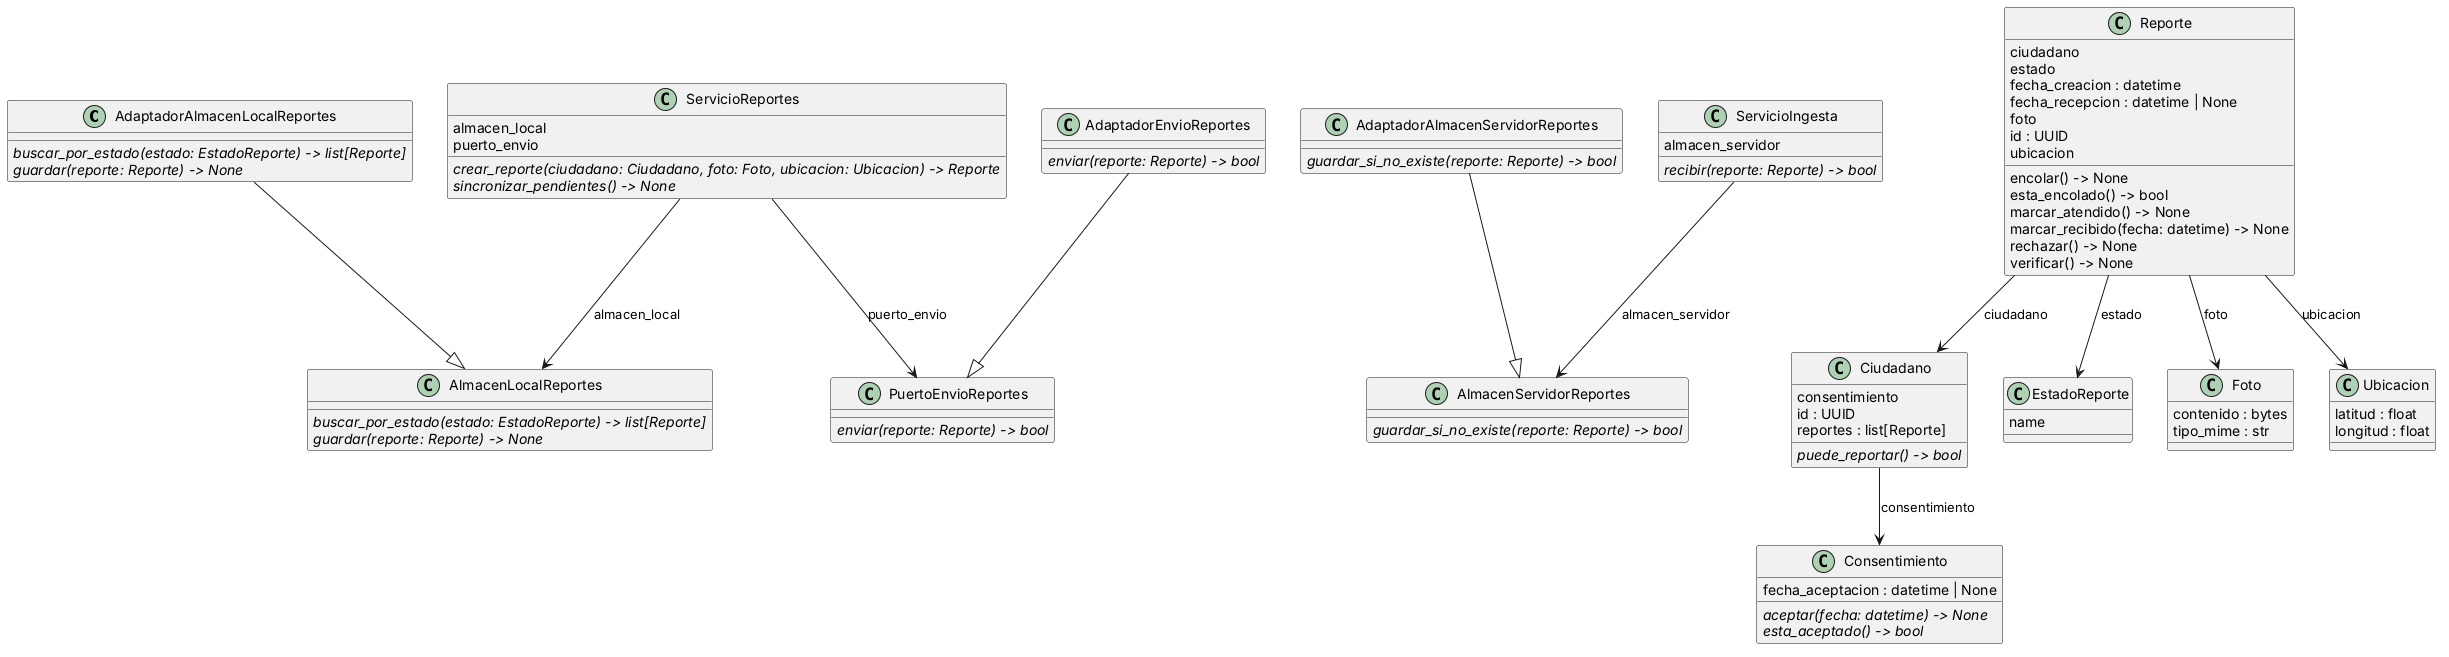

The diagram above was rendered by PlantUML. Its source (embedded in the PNG):
@startuml classes_en
set namespaceSeparator none
class "AdaptadorAlmacenLocalReportes" as reportes.AdaptadorAlmacenLocalReportes {
  {abstract}buscar_por_estado(estado: EstadoReporte) -> list[Reporte]
  {abstract}guardar(reporte: Reporte) -> None
}
class "AdaptadorAlmacenServidorReportes" as reportes.AdaptadorAlmacenServidorReportes {
  {abstract}guardar_si_no_existe(reporte: Reporte) -> bool
}
class "AdaptadorEnvioReportes" as reportes.AdaptadorEnvioReportes {
  {abstract}enviar(reporte: Reporte) -> bool
}
class "AlmacenLocalReportes" as reportes.AlmacenLocalReportes {
  {abstract}buscar_por_estado(estado: EstadoReporte) -> list[Reporte]
  {abstract}guardar(reporte: Reporte) -> None
}
class "AlmacenServidorReportes" as reportes.AlmacenServidorReportes {
  {abstract}guardar_si_no_existe(reporte: Reporte) -> bool
}
class "Ciudadano" as reportes.Ciudadano {
  consentimiento
  id : UUID
  reportes : list[Reporte]
  {abstract}puede_reportar() -> bool
}
class "Consentimiento" as reportes.Consentimiento {
  fecha_aceptacion : datetime | None
  {abstract}aceptar(fecha: datetime) -> None
  {abstract}esta_aceptado() -> bool
}
class "EstadoReporte" as reportes.EstadoReporte {
  name
}
class "Foto" as reportes.Foto {
  contenido : bytes
  tipo_mime : str
}
class "PuertoEnvioReportes" as reportes.PuertoEnvioReportes {
  {abstract}enviar(reporte: Reporte) -> bool
}
class "Reporte" as reportes.Reporte {
  ciudadano
  estado
  fecha_creacion : datetime
  fecha_recepcion : datetime | None
  foto
  id : UUID
  ubicacion
  encolar() -> None
  esta_encolado() -> bool
  marcar_atendido() -> None
  marcar_recibido(fecha: datetime) -> None
  rechazar() -> None
  verificar() -> None
}
class "ServicioIngesta" as reportes.ServicioIngesta {
  almacen_servidor
  {abstract}recibir(reporte: Reporte) -> bool
}
class "ServicioReportes" as reportes.ServicioReportes {
  almacen_local
  puerto_envio
  {abstract}crear_reporte(ciudadano: Ciudadano, foto: Foto, ubicacion: Ubicacion) -> Reporte
  {abstract}sincronizar_pendientes() -> None
}
class "Ubicacion" as reportes.Ubicacion {
  latitud : float
  longitud : float
}
reportes.AdaptadorAlmacenLocalReportes --|> reportes.AlmacenLocalReportes
reportes.AdaptadorAlmacenServidorReportes --|> reportes.AlmacenServidorReportes
reportes.AdaptadorEnvioReportes --|> reportes.PuertoEnvioReportes
reportes.ServicioReportes --> reportes.AlmacenLocalReportes : almacen_local
reportes.ServicioIngesta --> reportes.AlmacenServidorReportes : almacen_servidor
reportes.Reporte --> reportes.Ciudadano : ciudadano
reportes.Ciudadano --> reportes.Consentimiento : consentimiento
reportes.Reporte --> reportes.EstadoReporte : estado
reportes.Reporte --> reportes.Foto : foto
reportes.ServicioReportes --> reportes.PuertoEnvioReportes : puerto_envio
reportes.Reporte --> reportes.Ubicacion : ubicacion
@enduml